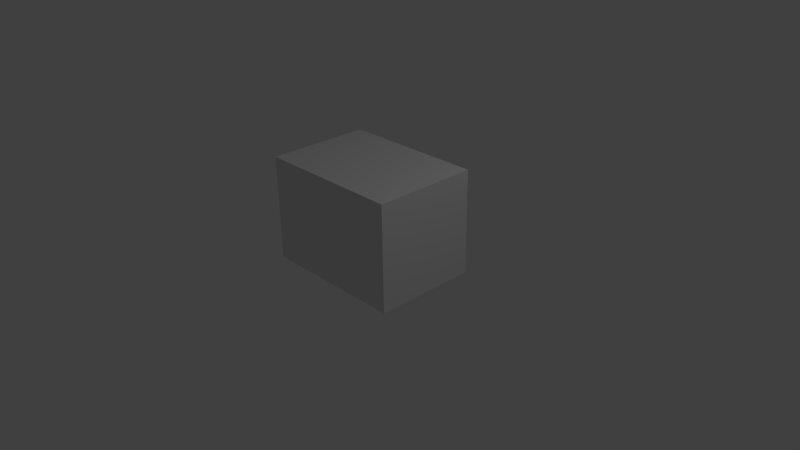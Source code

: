 # Source: box_1.blend  (saved by Blender 2.76.0; exported with 4.5.12 LTS)
import bpy
from mathutils import Matrix  # noqa: F401  (used for matrix-valued properties, if any)

bpy.ops.wm.read_factory_settings(use_empty=True)
scene = bpy.context.scene
scene.name = 'Scene'

# ---- collections
col_collection_1 = bpy.data.collections.new('Collection 1'); scene.collection.children.link(col_collection_1)

# ---- materials (node trees are filled in below, after node groups)
mat_box_mat = bpy.data.materials.new('Box.Mat')
mat_box_mat.alpha_threshold = 0.0
mat_box_mat.use_transparent_shadow = False
mat_box_mat.roughness = 0.5
mat_box_mat.specular_intensity = 0.0
mat_box_mat.line_color = (0.0, 0.0, 0.0, 1.0)

# ---- material node trees

# ---- world
world_world = bpy.data.worlds.new('World'); scene.world = world_world
world_world.color = (0.05088, 0.05088, 0.05088)
world_world.use_sun_shadow = False
world_world.sun_shadow_jitter_overblur = 0.0
world_world.cycles.sampling_method = 'MANUAL'
world_world.cycles.sample_map_resolution = 256

# ---- cameras
cam_camera = bpy.data.cameras.new('Camera')
cam_camera.clip_end = 100.0
cam_camera.lens = 35.0
cam_camera.sensor_width = 32.0
cam_camera.sensor_height = 18.0
cam_camera.ortho_scale = 7.314
cam_camera.dof.focus_distance = 0.0
cam_camera.dof.aperture_fstop = 128.0

# ---- lights
light_lamp = bpy.data.lights.new('Lamp', 'POINT')
light_lamp.transmission_factor = 0.0
light_lamp.cutoff_distance = 30.0
light_lamp.energy = 100.0
light_lamp.shadow_buffer_clip_start = 1.001
light_lamp.shadow_soft_size = 0.1
light_lamp.shadow_maximum_resolution = 0.006
light_lamp.use_absolute_resolution = True
light_lamp.cycles.use_multiple_importance_sampling = False

# ---- meshes
me_cube = bpy.data.meshes.new('Cube')
me_cube.from_pydata([(0.9591, -0.6999, -0.1598), (-1.012, -0.6996, -0.1598), (-1.012, 0.6999, -0.1598), (0.9593, 0.6996, -0.1598), (0.9591, -0.6999, 1.253), (-1.012, -0.6996, 1.253), (-1.012, 0.6999, 1.253), (0.9593, 0.6996, 1.253)], [], [(0, 1, 2, 3), (4, 7, 6, 5), (0, 4, 5, 1), (1, 5, 6, 2), (2, 6, 7, 3), (4, 0, 3, 7)])
_uv = me_cube.uv_layers.new(name='UVMap')
_uv.uv.foreach_set('vector', [0.2987, 0.2014, 0.2987, 0.7986, 9.998e-05, 0.7986, 0.0001001, 0.2014, 0.5, 0.2014, 0.7986, 0.2014, 0.7986, 0.7986, 0.5, 0.7986, 0.2987, 0.2014, 0.5, 0.2014, 0.5, 0.7986, 0.2987, 0.7986, 0.5, 0.9999, 0.5, 0.7986, 0.7986, 0.7986, 0.7986, 0.9999, 0.9999, 0.7986, 0.7986, 0.7986, 0.7986, 0.2014, 0.9999, 0.2014, 0.5, 0.2014, 0.5, 9.998e-05, 0.7986, 9.998e-05, 0.7986, 0.2014])
me_cube.materials.append(mat_box_mat)
me_cube.use_remesh_preserve_volume = False
me_cube.use_remesh_preserve_attributes = False
me_cube.use_mirror_vertex_groups = False
me_cube.update()

# ---- objects
ob_cube = bpy.data.objects.new('Cube', me_cube)
ob_lamp = bpy.data.objects.new('Lamp', light_lamp)
ob_camera = bpy.data.objects.new('Camera', cam_camera)

# ---- transforms, parenting, visibility, modifiers, constraints
ob_cube.location = (0.0, 0.0, 0.0)
ob_cube.lock_rotations_4d = False
ob_cube.empty_display_type = 'ARROWS'
ob_cube.lineart.crease_threshold = 0.0
ob_lamp.location = (4.076, 1.005, 5.904)
ob_lamp.rotation_euler = (0.6503, 0.05522, 1.866)
ob_lamp.lock_rotations_4d = False
ob_lamp.empty_display_type = 'ARROWS'
ob_lamp.color = (0.0, 0.0, 0.0, 0.0)
ob_lamp.lineart.crease_threshold = 0.0
ob_camera.location = (7.481, -6.508, 5.344)
ob_camera.rotation_euler = (1.109, 0.01082, 0.8149)
ob_camera.lock_rotations_4d = False
ob_camera.empty_display_type = 'ARROWS'
ob_camera.color = (0.0, 0.0, 0.0, 0.0)
ob_camera.display_type = 'WIRE'
ob_camera.lineart.crease_threshold = 0.0

# ---- collection membership
col_collection_1.objects.link(ob_cube)
col_collection_1.objects.link(ob_lamp)
col_collection_1.objects.link(ob_camera)

# ---- scene / render settings (as saved in the file)
scene.camera = ob_camera
scene.frame_start = 1; scene.frame_end = 250; scene.frame_set(1)
scene.render.engine = 'BLENDER_EEVEE_NEXT'
scene.render.resolution_percentage = 50
scene.render.dither_intensity = 0.0
scene.cycles.use_denoising = False
scene.cycles.samples = 10
scene.cycles.sampling_pattern = 'TABULATED_SOBOL'
scene.cycles.light_sampling_threshold = 0.0
scene.cycles.use_adaptive_sampling = False
scene.cycles.use_light_tree = False
scene.cycles.blur_glossy = 0.0
scene.cycles.pixel_filter_type = 'GAUSSIAN'
scene.cycles.sample_clamp_indirect = 0.0
scene.view_settings.view_transform = 'Standard'
bpy.context.view_layer.update()
